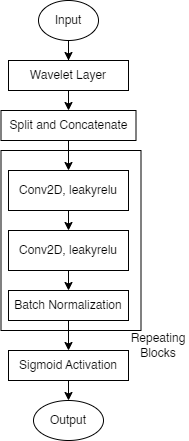

The diagram above was exported from draw.io. Its source (the exported page's mxGraphModel, read from the mxfile embedded in the PNG):
<mxGraphModel dx="576" dy="788" grid="1" gridSize="10" guides="1" tooltips="1" connect="1" arrows="1" fold="1" page="1" pageScale="1" pageWidth="850" pageHeight="1100" math="0" shadow="0">
  <root>
    <mxCell id="0" />
    <mxCell id="1" parent="0" />
    <mxCell id="vzaW7ipXX-nFDGg7vNJi-3" style="edgeStyle=orthogonalEdgeStyle;rounded=0;orthogonalLoop=1;jettySize=auto;html=1;exitX=0.5;exitY=1;exitDx=0;exitDy=0;" parent="1" source="vzaW7ipXX-nFDGg7vNJi-1" target="vzaW7ipXX-nFDGg7vNJi-2" edge="1">
      <mxGeometry relative="1" as="geometry" />
    </mxCell>
    <mxCell id="vzaW7ipXX-nFDGg7vNJi-1" value="Input" style="ellipse;whiteSpace=wrap;html=1;" parent="1" vertex="1">
      <mxGeometry x="265" y="240" width="60" height="40" as="geometry" />
    </mxCell>
    <mxCell id="vzaW7ipXX-nFDGg7vNJi-5" style="edgeStyle=orthogonalEdgeStyle;rounded=0;orthogonalLoop=1;jettySize=auto;html=1;exitX=0.5;exitY=1;exitDx=0;exitDy=0;entryX=0.5;entryY=0;entryDx=0;entryDy=0;" parent="1" source="vzaW7ipXX-nFDGg7vNJi-2" target="vzaW7ipXX-nFDGg7vNJi-4" edge="1">
      <mxGeometry relative="1" as="geometry" />
    </mxCell>
    <mxCell id="vzaW7ipXX-nFDGg7vNJi-2" value="Wavelet Layer" style="rounded=0;whiteSpace=wrap;html=1;" parent="1" vertex="1">
      <mxGeometry x="235" y="300" width="120" height="30" as="geometry" />
    </mxCell>
    <mxCell id="vzaW7ipXX-nFDGg7vNJi-12" style="edgeStyle=orthogonalEdgeStyle;rounded=0;orthogonalLoop=1;jettySize=auto;html=1;exitX=0.5;exitY=1;exitDx=0;exitDy=0;entryX=0.5;entryY=0;entryDx=0;entryDy=0;" parent="1" source="vzaW7ipXX-nFDGg7vNJi-4" target="vzaW7ipXX-nFDGg7vNJi-6" edge="1">
      <mxGeometry relative="1" as="geometry" />
    </mxCell>
    <mxCell id="vzaW7ipXX-nFDGg7vNJi-4" value="Split and Concatenate" style="rounded=0;whiteSpace=wrap;html=1;" parent="1" vertex="1">
      <mxGeometry x="227.5" y="350" width="135" height="30" as="geometry" />
    </mxCell>
    <mxCell id="vzaW7ipXX-nFDGg7vNJi-11" style="edgeStyle=orthogonalEdgeStyle;rounded=0;orthogonalLoop=1;jettySize=auto;html=1;exitX=0.5;exitY=1;exitDx=0;exitDy=0;entryX=0.5;entryY=0;entryDx=0;entryDy=0;" parent="1" source="vzaW7ipXX-nFDGg7vNJi-6" target="vzaW7ipXX-nFDGg7vNJi-10" edge="1">
      <mxGeometry relative="1" as="geometry" />
    </mxCell>
    <mxCell id="vzaW7ipXX-nFDGg7vNJi-6" value="Conv2D, leakyrelu" style="rounded=0;whiteSpace=wrap;html=1;" parent="1" vertex="1">
      <mxGeometry x="235" y="410" width="120" height="40" as="geometry" />
    </mxCell>
    <mxCell id="vzaW7ipXX-nFDGg7vNJi-14" style="edgeStyle=orthogonalEdgeStyle;rounded=0;orthogonalLoop=1;jettySize=auto;html=1;exitX=0.5;exitY=1;exitDx=0;exitDy=0;entryX=0.5;entryY=0;entryDx=0;entryDy=0;" parent="1" source="vzaW7ipXX-nFDGg7vNJi-10" target="vzaW7ipXX-nFDGg7vNJi-13" edge="1">
      <mxGeometry relative="1" as="geometry" />
    </mxCell>
    <mxCell id="vzaW7ipXX-nFDGg7vNJi-10" value="Conv2D, leakyrelu" style="rounded=0;whiteSpace=wrap;html=1;" parent="1" vertex="1">
      <mxGeometry x="235" y="470" width="120" height="40" as="geometry" />
    </mxCell>
    <mxCell id="1LpqIrZFKLLyS9zfOtLW-4" style="edgeStyle=orthogonalEdgeStyle;rounded=0;orthogonalLoop=1;jettySize=auto;html=1;exitX=0.5;exitY=1;exitDx=0;exitDy=0;entryX=0.5;entryY=0;entryDx=0;entryDy=0;" edge="1" parent="1" source="vzaW7ipXX-nFDGg7vNJi-13" target="1LpqIrZFKLLyS9zfOtLW-2">
      <mxGeometry relative="1" as="geometry" />
    </mxCell>
    <mxCell id="vzaW7ipXX-nFDGg7vNJi-13" value="Batch Normalization" style="rounded=0;whiteSpace=wrap;html=1;" parent="1" vertex="1">
      <mxGeometry x="235" y="530" width="120" height="30" as="geometry" />
    </mxCell>
    <mxCell id="vzaW7ipXX-nFDGg7vNJi-15" value="Output" style="ellipse;whiteSpace=wrap;html=1;" parent="1" vertex="1">
      <mxGeometry x="260" y="640" width="70" height="40" as="geometry" />
    </mxCell>
    <mxCell id="vzaW7ipXX-nFDGg7vNJi-17" value="" style="rounded=0;whiteSpace=wrap;html=1;fillColor=none;" parent="1" vertex="1">
      <mxGeometry x="227.5" y="390" width="140" height="180" as="geometry" />
    </mxCell>
    <mxCell id="vzaW7ipXX-nFDGg7vNJi-18" value="Repeating Blocks" style="text;html=1;strokeColor=none;fillColor=none;align=center;verticalAlign=middle;whiteSpace=wrap;rounded=0;" parent="1" vertex="1">
      <mxGeometry x="355" y="570" width="60" height="30" as="geometry" />
    </mxCell>
    <mxCell id="1LpqIrZFKLLyS9zfOtLW-5" style="edgeStyle=orthogonalEdgeStyle;rounded=0;orthogonalLoop=1;jettySize=auto;html=1;exitX=0.5;exitY=1;exitDx=0;exitDy=0;entryX=0.5;entryY=0;entryDx=0;entryDy=0;" edge="1" parent="1" source="1LpqIrZFKLLyS9zfOtLW-2" target="vzaW7ipXX-nFDGg7vNJi-15">
      <mxGeometry relative="1" as="geometry" />
    </mxCell>
    <mxCell id="1LpqIrZFKLLyS9zfOtLW-2" value="Sigmoid Activation" style="rounded=0;whiteSpace=wrap;html=1;" vertex="1" parent="1">
      <mxGeometry x="235" y="590" width="120" height="30" as="geometry" />
    </mxCell>
  </root>
</mxGraphModel>